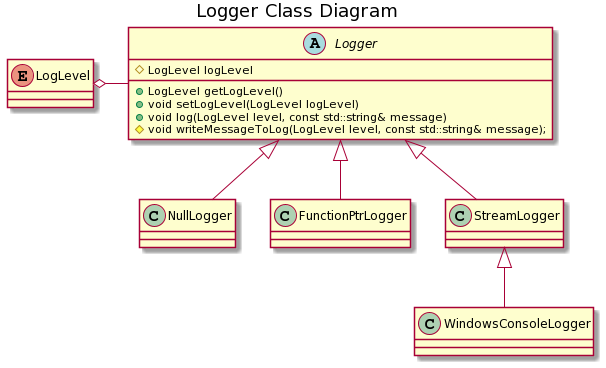

The diagram above was rendered by PlantUML. Its source (embedded in the PNG):
@startuml
title Logger Class Diagram

enum LogLevel
abstract Logger
class NullLogger
class FunctionPtrLogger
class StreamLogger
class WindowsConsoleLogger

LogLevel o- Logger

Logger <|-- NullLogger
Logger <|-- FunctionPtrLogger
Logger <|-- StreamLogger
StreamLogger <|-- WindowsConsoleLogger

abstract Logger
{
  +LogLevel getLogLevel()
  +void setLogLevel(LogLevel logLevel)
  +void log(LogLevel level, const std::string& message)

  #LogLevel logLevel
  
  #void writeMessageToLog(LogLevel level, const std::string& message);
}
@enduml